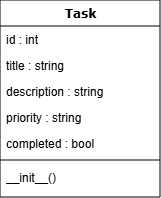

The diagram above was exported from draw.io. Its source (the exported page's mxGraphModel, read from the mxfile embedded in the PNG):
<mxGraphModel dx="400" dy="216" grid="1" gridSize="10" guides="1" tooltips="1" connect="1" arrows="1" fold="1" page="1" pageScale="1" pageWidth="1100" pageHeight="850" background="none" math="0" shadow="0">
  <root>
    <mxCell id="0" />
    <mxCell id="1" parent="0" />
    <mxCell id="78961159f06e98e8-17" parent="1" style="swimlane;html=1;fontStyle=1;align=center;verticalAlign=top;childLayout=stackLayout;horizontal=1;startSize=26;horizontalStack=0;resizeParent=1;resizeLast=0;collapsible=1;marginBottom=0;swimlaneFillColor=#ffffff;rounded=0;shadow=0;comic=0;labelBackgroundColor=none;strokeWidth=1;fillColor=none;fontFamily=Verdana;fontSize=12" value="Task" vertex="1">
      <mxGeometry height="197" width="160" x="90" y="83" as="geometry" />
    </mxCell>
    <mxCell id="78961159f06e98e8-21" parent="78961159f06e98e8-17" style="text;html=1;strokeColor=none;fillColor=none;align=left;verticalAlign=top;spacingLeft=4;spacingRight=4;whiteSpace=wrap;overflow=hidden;rotatable=0;points=[[0,0.5],[1,0.5]];portConstraint=eastwest;" value="id : int" vertex="1">
      <mxGeometry height="26" width="160" y="26" as="geometry" />
    </mxCell>
    <mxCell id="78961159f06e98e8-23" parent="78961159f06e98e8-17" style="text;html=1;strokeColor=none;fillColor=none;align=left;verticalAlign=top;spacingLeft=4;spacingRight=4;whiteSpace=wrap;overflow=hidden;rotatable=0;points=[[0,0.5],[1,0.5]];portConstraint=eastwest;" value="title : string&lt;div&gt;&lt;br/&gt;&lt;/div&gt;" vertex="1">
      <mxGeometry height="26" width="160" y="52" as="geometry" />
    </mxCell>
    <mxCell id="78961159f06e98e8-25" parent="78961159f06e98e8-17" style="text;html=1;strokeColor=none;fillColor=none;align=left;verticalAlign=top;spacingLeft=4;spacingRight=4;whiteSpace=wrap;overflow=hidden;rotatable=0;points=[[0,0.5],[1,0.5]];portConstraint=eastwest;" value="description : string&lt;div&gt;&lt;br/&gt;&lt;/div&gt;" vertex="1">
      <mxGeometry height="26" width="160" y="78" as="geometry" />
    </mxCell>
    <mxCell id="78961159f06e98e8-26" parent="78961159f06e98e8-17" style="text;html=1;strokeColor=none;fillColor=none;align=left;verticalAlign=top;spacingLeft=4;spacingRight=4;whiteSpace=wrap;overflow=hidden;rotatable=0;points=[[0,0.5],[1,0.5]];portConstraint=eastwest;" value="priority : string&lt;div&gt;&lt;br/&gt;&lt;/div&gt;" vertex="1">
      <mxGeometry height="26" width="160" y="104" as="geometry" />
    </mxCell>
    <mxCell id="78961159f06e98e8-24" parent="78961159f06e98e8-17" style="text;html=1;strokeColor=none;fillColor=none;align=left;verticalAlign=top;spacingLeft=4;spacingRight=4;whiteSpace=wrap;overflow=hidden;rotatable=0;points=[[0,0.5],[1,0.5]];portConstraint=eastwest;" value="completed : bool&lt;div&gt;&lt;br/&gt;&lt;/div&gt;" vertex="1">
      <mxGeometry height="26" width="160" y="130" as="geometry" />
    </mxCell>
    <mxCell id="78961159f06e98e8-19" parent="78961159f06e98e8-17" style="line;html=1;strokeWidth=1;fillColor=none;align=left;verticalAlign=middle;spacingTop=-1;spacingLeft=3;spacingRight=3;rotatable=0;labelPosition=right;points=[];portConstraint=eastwest;" value="" vertex="1">
      <mxGeometry height="8" width="160" y="156" as="geometry" />
    </mxCell>
    <mxCell id="78961159f06e98e8-20" parent="78961159f06e98e8-17" style="text;html=1;strokeColor=none;fillColor=none;align=left;verticalAlign=top;spacingLeft=4;spacingRight=4;whiteSpace=wrap;overflow=hidden;rotatable=0;points=[[0,0.5],[1,0.5]];portConstraint=eastwest;" value="__init__()&lt;div&gt;&lt;br/&gt;&lt;/div&gt;" vertex="1">
      <mxGeometry height="26" width="160" y="164" as="geometry" />
    </mxCell>
  </root>
</mxGraphModel>